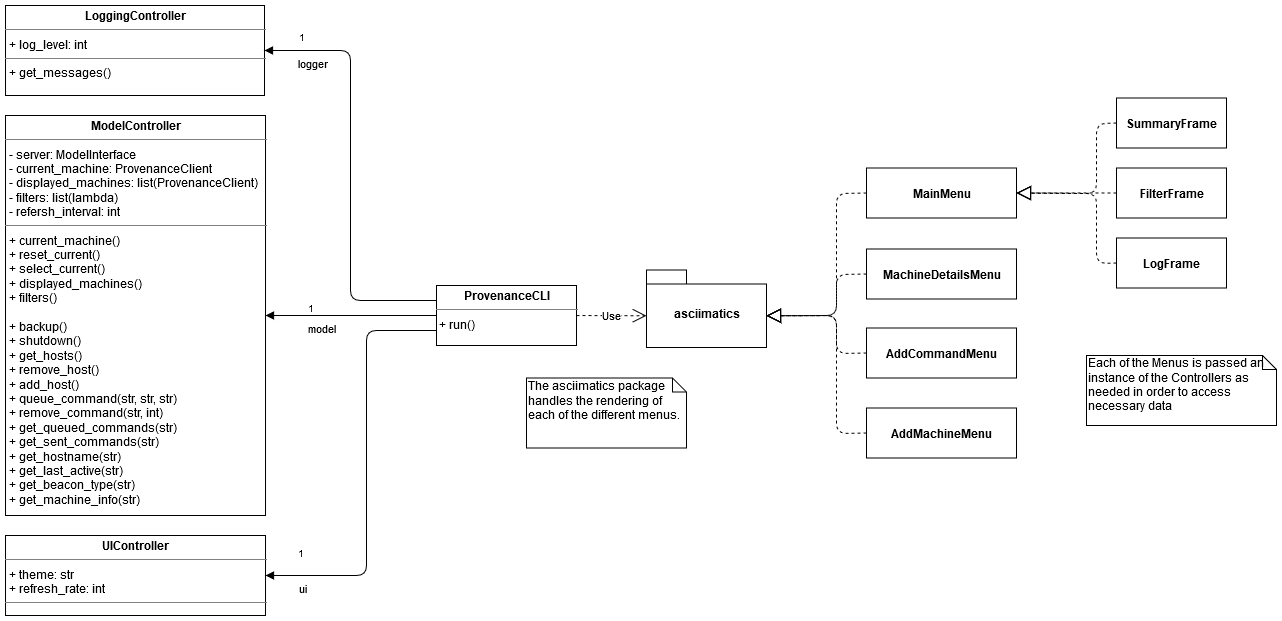

The diagram above was exported from draw.io. Its source (the exported page's mxGraphModel, read from the mxfile embedded in the PNG):
<mxGraphModel dx="1449" dy="1750" grid="1" gridSize="10" guides="1" tooltips="1" connect="1" arrows="1" fold="1" page="1" pageScale="1" pageWidth="850" pageHeight="1100" math="0" shadow="0">
  <root>
    <mxCell id="0" />
    <mxCell id="1" parent="0" />
    <mxCell id="syvN50rYbWIr5XEnJoox-4" value="&lt;p style=&quot;margin: 0px ; margin-top: 4px ; text-align: center&quot;&gt;&lt;b&gt;ProvenanceCLI&lt;/b&gt;&lt;/p&gt;&lt;hr size=&quot;1&quot;&gt;&lt;div style=&quot;height: 2px&quot;&gt;&amp;nbsp;+ run()&lt;br&gt;&lt;/div&gt;" style="verticalAlign=top;align=left;overflow=fill;fontSize=12;fontFamily=Helvetica;html=1;" vertex="1" parent="1">
      <mxGeometry x="510" y="50" width="140" height="60" as="geometry" />
    </mxCell>
    <mxCell id="syvN50rYbWIr5XEnJoox-5" value="1" style="resizable=0;html=1;align=left;verticalAlign=bottom;labelBackgroundColor=#ffffff;fontSize=10;" connectable="0" vertex="1" parent="1">
      <mxGeometry x="330" y="-99" as="geometry">
        <mxPoint x="41" y="-92" as="offset" />
      </mxGeometry>
    </mxCell>
    <mxCell id="syvN50rYbWIr5XEnJoox-6" value="&lt;p style=&quot;margin: 0px ; margin-top: 4px ; text-align: center&quot;&gt;&lt;b&gt;ModelController&lt;/b&gt;&lt;br&gt;&lt;/p&gt;&lt;hr size=&quot;1&quot;&gt;&lt;p style=&quot;margin: 0px ; margin-left: 4px&quot;&gt;- server: ModelInterface&lt;/p&gt;&lt;p style=&quot;margin: 0px ; margin-left: 4px&quot;&gt;- current_machine: ProvenanceClient&lt;/p&gt;&lt;p style=&quot;margin: 0px ; margin-left: 4px&quot;&gt;- displayed_machines: list(ProvenanceClient)&lt;/p&gt;&lt;p style=&quot;margin: 0px ; margin-left: 4px&quot;&gt;- filters: list(lambda)&lt;/p&gt;&lt;p style=&quot;margin: 0px ; margin-left: 4px&quot;&gt;- refersh_interval: int&lt;br&gt;&lt;/p&gt;&lt;hr size=&quot;1&quot;&gt;&lt;p style=&quot;margin: 0px ; margin-left: 4px&quot;&gt;+ current_machine()&lt;/p&gt;&lt;p style=&quot;margin: 0px ; margin-left: 4px&quot;&gt;+ reset_current()&lt;/p&gt;&lt;p style=&quot;margin: 0px ; margin-left: 4px&quot;&gt;+ select_current()&lt;/p&gt;&lt;p style=&quot;margin: 0px ; margin-left: 4px&quot;&gt;+ displayed_machines()&lt;/p&gt;&lt;p style=&quot;margin: 0px ; margin-left: 4px&quot;&gt;+ filters()&lt;/p&gt;&lt;p style=&quot;margin: 0px ; margin-left: 4px&quot;&gt;&lt;br&gt;&lt;/p&gt;&lt;p style=&quot;margin: 0px ; margin-left: 4px&quot;&gt;+ backup()&lt;/p&gt;&lt;p style=&quot;margin: 0px ; margin-left: 4px&quot;&gt;+ shutdown()&lt;/p&gt;&lt;p style=&quot;margin: 0px ; margin-left: 4px&quot;&gt;+ get_hosts()&lt;/p&gt;&lt;p style=&quot;margin: 0px ; margin-left: 4px&quot;&gt;+ remove_host()&lt;/p&gt;&lt;p style=&quot;margin: 0px ; margin-left: 4px&quot;&gt;+ add_host()&lt;/p&gt;&lt;p style=&quot;margin: 0px ; margin-left: 4px&quot;&gt;+ queue_command(str, str, str)&lt;/p&gt;&lt;p style=&quot;margin: 0px ; margin-left: 4px&quot;&gt;+ remove_command(str, int)&lt;/p&gt;&lt;p style=&quot;margin: 0px ; margin-left: 4px&quot;&gt;+ get_queued_commands(str)&lt;/p&gt;&lt;p style=&quot;margin: 0px ; margin-left: 4px&quot;&gt;+ get_sent_commands(str)&lt;/p&gt;&lt;p style=&quot;margin: 0px ; margin-left: 4px&quot;&gt;+ get_hostname(str)&lt;/p&gt;&lt;p style=&quot;margin: 0px ; margin-left: 4px&quot;&gt;+ get_last_active(str)&lt;/p&gt;&lt;p style=&quot;margin: 0px ; margin-left: 4px&quot;&gt;+ get_beacon_type(str)&lt;/p&gt;&lt;p style=&quot;margin: 0px ; margin-left: 4px&quot;&gt;+ get_machine_info(str)&lt;br&gt;&lt;/p&gt;&lt;p style=&quot;margin: 0px ; margin-left: 4px&quot;&gt;&lt;br&gt;&lt;/p&gt;" style="verticalAlign=top;align=left;overflow=fill;fontSize=12;fontFamily=Helvetica;html=1;" vertex="1" parent="1">
      <mxGeometry x="79.01" y="-120" width="260" height="400" as="geometry" />
    </mxCell>
    <mxCell id="syvN50rYbWIr5XEnJoox-8" value="&lt;p style=&quot;margin: 0px ; margin-top: 4px ; text-align: center&quot;&gt;&lt;b&gt;LoggingController&lt;/b&gt;&lt;br&gt;&lt;/p&gt;&lt;hr size=&quot;1&quot;&gt;&lt;p style=&quot;margin: 0px ; margin-left: 4px&quot;&gt;+ log_level: int&lt;br&gt;&lt;/p&gt;&lt;hr size=&quot;1&quot;&gt;&lt;p style=&quot;margin: 0px ; margin-left: 4px&quot;&gt;+ get_messages()&lt;br&gt;&lt;/p&gt;" style="verticalAlign=top;align=left;overflow=fill;fontSize=12;fontFamily=Helvetica;html=1;" vertex="1" parent="1">
      <mxGeometry x="79.01" y="-230" width="258.99" height="90" as="geometry" />
    </mxCell>
    <mxCell id="syvN50rYbWIr5XEnJoox-9" value="&lt;p style=&quot;margin: 0px ; margin-top: 4px ; text-align: center&quot;&gt;&lt;b&gt;UIController&lt;/b&gt;&lt;br&gt;&lt;/p&gt;&lt;hr size=&quot;1&quot;&gt;&lt;p style=&quot;margin: 0px ; margin-left: 4px&quot;&gt;+ theme: str&lt;/p&gt;&lt;p style=&quot;margin: 0px ; margin-left: 4px&quot;&gt;+ refresh_rate: int&lt;br&gt;&lt;/p&gt;&lt;hr size=&quot;1&quot;&gt;" style="verticalAlign=top;align=left;overflow=fill;fontSize=12;fontFamily=Helvetica;html=1;" vertex="1" parent="1">
      <mxGeometry x="79.00999999999999" y="300" width="260" height="80" as="geometry" />
    </mxCell>
    <mxCell id="syvN50rYbWIr5XEnJoox-15" value="&lt;b&gt;MainMenu&lt;br&gt;&lt;/b&gt;" style="html=1;" vertex="1" parent="1">
      <mxGeometry x="940" y="-67.5" width="150" height="50" as="geometry" />
    </mxCell>
    <mxCell id="syvN50rYbWIr5XEnJoox-16" value="model" style="endArrow=block;endFill=1;html=1;edgeStyle=orthogonalEdgeStyle;align=left;verticalAlign=top;entryX=1;entryY=0.5;entryDx=0;entryDy=0;exitX=0;exitY=0.5;exitDx=0;exitDy=0;" edge="1" parent="1" source="syvN50rYbWIr5XEnJoox-4" target="syvN50rYbWIr5XEnJoox-6">
      <mxGeometry x="0.5206" relative="1" as="geometry">
        <mxPoint x="480" y="80" as="sourcePoint" />
        <mxPoint x="410" y="170" as="targetPoint" />
        <mxPoint as="offset" />
      </mxGeometry>
    </mxCell>
    <mxCell id="syvN50rYbWIr5XEnJoox-17" value="1" style="resizable=0;html=1;align=left;verticalAlign=bottom;labelBackgroundColor=#ffffff;fontSize=10;" connectable="0" vertex="1" parent="syvN50rYbWIr5XEnJoox-16">
      <mxGeometry x="-1" relative="1" as="geometry">
        <mxPoint x="-130" as="offset" />
      </mxGeometry>
    </mxCell>
    <mxCell id="syvN50rYbWIr5XEnJoox-18" value="ui" style="endArrow=block;endFill=1;html=1;edgeStyle=orthogonalEdgeStyle;align=left;verticalAlign=top;entryX=1;entryY=0.5;entryDx=0;entryDy=0;exitX=0;exitY=0.75;exitDx=0;exitDy=0;" edge="1" parent="1" source="syvN50rYbWIr5XEnJoox-4" target="syvN50rYbWIr5XEnJoox-9">
      <mxGeometry x="0.8454" relative="1" as="geometry">
        <mxPoint x="510" y="100" as="sourcePoint" />
        <mxPoint x="610" y="260" as="targetPoint" />
        <Array as="points">
          <mxPoint x="440" y="95" />
          <mxPoint x="440" y="340" />
        </Array>
        <mxPoint as="offset" />
      </mxGeometry>
    </mxCell>
    <mxCell id="syvN50rYbWIr5XEnJoox-19" value="1" style="resizable=0;html=1;align=left;verticalAlign=bottom;labelBackgroundColor=#ffffff;fontSize=10;" connectable="0" vertex="1" parent="syvN50rYbWIr5XEnJoox-18">
      <mxGeometry x="-1" relative="1" as="geometry">
        <mxPoint x="-140" y="230" as="offset" />
      </mxGeometry>
    </mxCell>
    <mxCell id="syvN50rYbWIr5XEnJoox-20" value="logger" style="endArrow=block;endFill=1;html=1;edgeStyle=orthogonalEdgeStyle;align=left;verticalAlign=top;entryX=1;entryY=0.5;entryDx=0;entryDy=0;exitX=0;exitY=0.25;exitDx=0;exitDy=0;" edge="1" parent="1" source="syvN50rYbWIr5XEnJoox-4" target="syvN50rYbWIr5XEnJoox-8">
      <mxGeometry x="0.8483" relative="1" as="geometry">
        <mxPoint x="230" y="50" as="sourcePoint" />
        <mxPoint x="390" y="50" as="targetPoint" />
        <mxPoint as="offset" />
      </mxGeometry>
    </mxCell>
    <mxCell id="syvN50rYbWIr5XEnJoox-24" value="&lt;b&gt;AddCommandMenu&lt;/b&gt;" style="html=1;" vertex="1" parent="1">
      <mxGeometry x="940" y="92.5" width="150" height="50" as="geometry" />
    </mxCell>
    <mxCell id="syvN50rYbWIr5XEnJoox-25" value="&lt;b&gt;AddMachineMenu&lt;/b&gt;" style="html=1;" vertex="1" parent="1">
      <mxGeometry x="940" y="172.5" width="150" height="50" as="geometry" />
    </mxCell>
    <mxCell id="syvN50rYbWIr5XEnJoox-26" value="&lt;b&gt;MachineDetailsMenu&lt;/b&gt;" style="html=1;" vertex="1" parent="1">
      <mxGeometry x="940" y="13.5" width="150" height="50" as="geometry" />
    </mxCell>
    <mxCell id="syvN50rYbWIr5XEnJoox-27" value="&lt;b&gt;SummaryFrame&lt;/b&gt;" style="html=1;" vertex="1" parent="1">
      <mxGeometry x="1190" y="-137.5" width="110" height="50" as="geometry" />
    </mxCell>
    <mxCell id="syvN50rYbWIr5XEnJoox-28" value="&lt;b&gt;FilterFrame&lt;/b&gt;" style="html=1;" vertex="1" parent="1">
      <mxGeometry x="1190" y="-67.5" width="110" height="50" as="geometry" />
    </mxCell>
    <mxCell id="syvN50rYbWIr5XEnJoox-29" value="&lt;b&gt;LogFrame&lt;/b&gt;" style="html=1;" vertex="1" parent="1">
      <mxGeometry x="1190" y="2.5" width="110" height="50" as="geometry" />
    </mxCell>
    <mxCell id="syvN50rYbWIr5XEnJoox-32" value="asciimatics" style="shape=folder;fontStyle=1;spacingTop=10;tabWidth=40;tabHeight=14;tabPosition=left;html=1;" vertex="1" parent="1">
      <mxGeometry x="720" y="34.5" width="120" height="77.5" as="geometry" />
    </mxCell>
    <mxCell id="syvN50rYbWIr5XEnJoox-33" value="Use" style="endArrow=open;endSize=12;dashed=1;html=1;exitX=1;exitY=0.5;exitDx=0;exitDy=0;entryX=0;entryY=0;entryDx=0;entryDy=45.75;entryPerimeter=0;" edge="1" parent="1" source="syvN50rYbWIr5XEnJoox-4" target="syvN50rYbWIr5XEnJoox-32">
      <mxGeometry width="160" relative="1" as="geometry">
        <mxPoint x="650" y="76.75" as="sourcePoint" />
        <mxPoint x="810" y="76.75" as="targetPoint" />
      </mxGeometry>
    </mxCell>
    <mxCell id="syvN50rYbWIr5XEnJoox-34" value="" style="endArrow=block;dashed=1;endFill=0;endSize=12;html=1;exitX=0;exitY=0.5;exitDx=0;exitDy=0;entryX=0;entryY=0;entryDx=120;entryDy=45.75;entryPerimeter=0;" edge="1" parent="1" source="syvN50rYbWIr5XEnJoox-15" target="syvN50rYbWIr5XEnJoox-32">
      <mxGeometry width="160" relative="1" as="geometry">
        <mxPoint x="730" y="90" as="sourcePoint" />
        <mxPoint x="890" y="90" as="targetPoint" />
        <Array as="points">
          <mxPoint x="910" y="-42" />
          <mxPoint x="910" y="80" />
        </Array>
      </mxGeometry>
    </mxCell>
    <mxCell id="syvN50rYbWIr5XEnJoox-36" value="" style="endArrow=block;dashed=1;endFill=0;endSize=12;html=1;exitX=0;exitY=0.5;exitDx=0;exitDy=0;entryX=0;entryY=0;entryDx=120;entryDy=45.75;entryPerimeter=0;" edge="1" parent="1" source="syvN50rYbWIr5XEnJoox-26" target="syvN50rYbWIr5XEnJoox-32">
      <mxGeometry width="160" relative="1" as="geometry">
        <mxPoint x="760" y="167.5" as="sourcePoint" />
        <mxPoint x="920" y="167.5" as="targetPoint" />
        <Array as="points">
          <mxPoint x="910" y="39" />
          <mxPoint x="910" y="80" />
        </Array>
      </mxGeometry>
    </mxCell>
    <mxCell id="syvN50rYbWIr5XEnJoox-37" value="" style="endArrow=block;dashed=1;endFill=0;endSize=12;html=1;exitX=0;exitY=0.5;exitDx=0;exitDy=0;entryX=0;entryY=0;entryDx=120;entryDy=45.75;entryPerimeter=0;" edge="1" parent="1" source="syvN50rYbWIr5XEnJoox-25" target="syvN50rYbWIr5XEnJoox-32">
      <mxGeometry width="160" relative="1" as="geometry">
        <mxPoint x="730" y="320" as="sourcePoint" />
        <mxPoint x="890" y="320" as="targetPoint" />
        <Array as="points">
          <mxPoint x="910" y="198" />
          <mxPoint x="910" y="80" />
        </Array>
      </mxGeometry>
    </mxCell>
    <mxCell id="syvN50rYbWIr5XEnJoox-38" value="" style="endArrow=block;dashed=1;endFill=0;endSize=12;html=1;exitX=0;exitY=0.5;exitDx=0;exitDy=0;entryX=0;entryY=0;entryDx=120;entryDy=45.75;entryPerimeter=0;" edge="1" parent="1" source="syvN50rYbWIr5XEnJoox-24" target="syvN50rYbWIr5XEnJoox-32">
      <mxGeometry width="160" relative="1" as="geometry">
        <mxPoint x="710" y="210" as="sourcePoint" />
        <mxPoint x="820" y="180" as="targetPoint" />
        <Array as="points">
          <mxPoint x="910" y="118" />
          <mxPoint x="910" y="80" />
        </Array>
      </mxGeometry>
    </mxCell>
    <mxCell id="syvN50rYbWIr5XEnJoox-39" value="" style="endArrow=block;dashed=1;endFill=0;endSize=12;html=1;entryX=1;entryY=0.5;entryDx=0;entryDy=0;exitX=0;exitY=0.5;exitDx=0;exitDy=0;" edge="1" parent="1" source="syvN50rYbWIr5XEnJoox-27" target="syvN50rYbWIr5XEnJoox-15">
      <mxGeometry width="160" relative="1" as="geometry">
        <mxPoint x="950" y="-130" as="sourcePoint" />
        <mxPoint x="1110" y="-130" as="targetPoint" />
        <Array as="points">
          <mxPoint x="1170" y="-112" />
          <mxPoint x="1170" y="-42" />
        </Array>
      </mxGeometry>
    </mxCell>
    <mxCell id="syvN50rYbWIr5XEnJoox-40" value="" style="endArrow=block;dashed=1;endFill=0;endSize=12;html=1;exitX=0;exitY=0.5;exitDx=0;exitDy=0;entryX=1;entryY=0.5;entryDx=0;entryDy=0;" edge="1" parent="1" source="syvN50rYbWIr5XEnJoox-29" target="syvN50rYbWIr5XEnJoox-15">
      <mxGeometry width="160" relative="1" as="geometry">
        <mxPoint x="730" y="90" as="sourcePoint" />
        <mxPoint x="890" y="90" as="targetPoint" />
        <Array as="points">
          <mxPoint x="1170" y="28" />
          <mxPoint x="1170" y="-42" />
        </Array>
      </mxGeometry>
    </mxCell>
    <mxCell id="syvN50rYbWIr5XEnJoox-41" value="" style="endArrow=block;dashed=1;endFill=0;endSize=12;html=1;entryX=1;entryY=0.5;entryDx=0;entryDy=0;exitX=0;exitY=0.5;exitDx=0;exitDy=0;" edge="1" parent="1" source="syvN50rYbWIr5XEnJoox-28" target="syvN50rYbWIr5XEnJoox-15">
      <mxGeometry width="160" relative="1" as="geometry">
        <mxPoint x="730" y="90" as="sourcePoint" />
        <mxPoint x="890" y="90" as="targetPoint" />
      </mxGeometry>
    </mxCell>
    <mxCell id="syvN50rYbWIr5XEnJoox-42" value="The asciimatics package handles the rendering of each of the different menus.&amp;nbsp; " style="shape=note;whiteSpace=wrap;html=1;size=14;verticalAlign=top;align=left;spacingTop=-6;" vertex="1" parent="1">
      <mxGeometry x="600" y="142.5" width="160" height="70" as="geometry" />
    </mxCell>
    <mxCell id="syvN50rYbWIr5XEnJoox-44" value="Each of the Menus is passed an instance of the Controllers as needed in order to access necessary data" style="shape=note;whiteSpace=wrap;html=1;size=14;verticalAlign=top;align=left;spacingTop=-6;" vertex="1" parent="1">
      <mxGeometry x="1160" y="120" width="190" height="70" as="geometry" />
    </mxCell>
  </root>
</mxGraphModel>